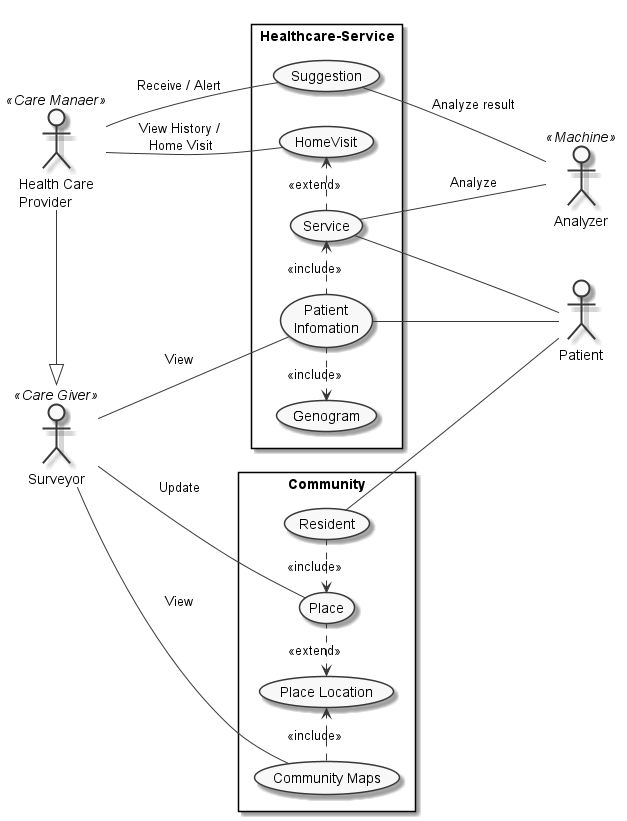

The diagram above was rendered by PlantUML. Its source (embedded in the PNG):
@startuml
left to right direction
skinparam monochrome true

actor :Health Care\nProvider: as Provider <<Care Manaer>>
actor Surveyor <<Care Giver>>
actor Patient
actor Analyzer <<Machine>> as AI

Provider -right--|> Surveyor

rectangle Healthcare-Service {
    Provider -- (HomeVisit) : View History /\n Home Visit
    (Service) .> (HomeVisit) : <<extend>>
    (Service) -- Patient
    (Service) -- AI : Analyze
    (Service) <. (Patient\nInfomation) : <<include>>
    (Genogram) <. (Patient\nInfomation) : <<include>>
    (Patient\nInfomation) -- Patient
    (Suggestion) -- AI : Analyze result
    Provider -- (Suggestion) : Receive / Alert
    Surveyor --  (Patient\nInfomation) : View
}

rectangle Community {
    Surveyor -- (Place) : Update
    (Place) <. (Resident): <<include>>
    (Place Location) <. (Place) : <<extend>>
    (Resident) -- (Patient)
    (Community Maps) .> (Place Location) : <<include>>
    Surveyor -- (Community Maps) : View
}

@enduml